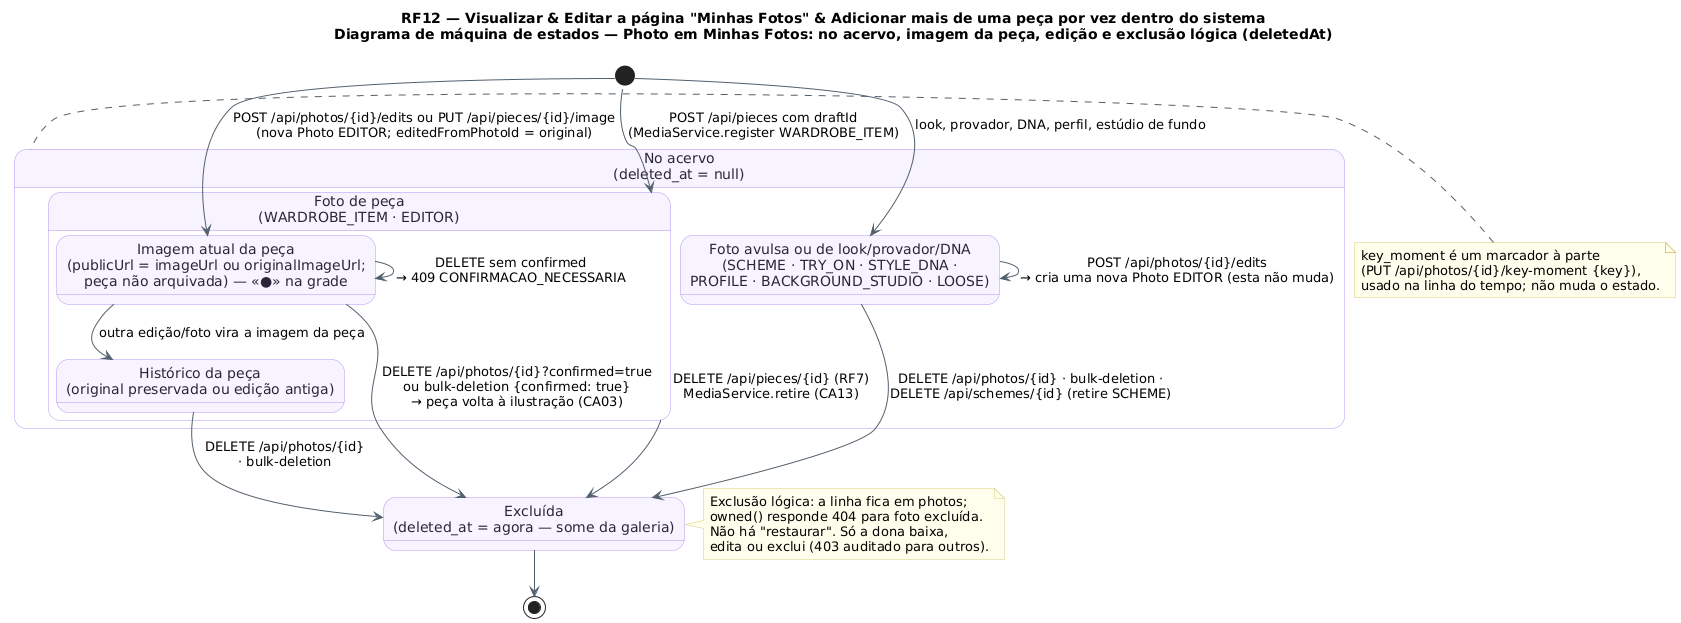

The diagram above was rendered by PlantUML. Its source (embedded in the PNG):
@startuml RF12_MaquinaDeEstados_Foto
!pragma layout smetana
!pragma layout smetana
title RF12 — Visualizar & Editar a página "Minhas Fotos" & Adicionar mais de uma peça por vez dentro do sistema\nDiagrama de máquina de estados — Photo em Minhas Fotos: no acervo, imagem da peça, edição e exclusão lógica (deletedAt)
skinparam backgroundColor #FFFFFF
skinparam state {
  BackgroundColor #F8F4FF
  BorderColor #B695F5
  FontColor #2D2438
  ArrowColor #52606D
}
skinparam note {
  BackgroundColor #FFFDEB
  BorderColor #D8CE78
}

state "No acervo\n(deleted_at = null)" as Ativa {
  state "Foto avulsa ou de look/provador/DNA\n(SCHEME · TRY_ON · STYLE_DNA ·\nPROFILE · BACKGROUND_STUDIO · LOOSE)" as Avulsa
  state "Foto de peça\n(WARDROBE_ITEM · EDITOR)" as DaPeca {
    state "Imagem atual da peça\n(publicUrl = imageUrl ou originalImageUrl;\npeça não arquivada) — «●» na grade" as Atual
    state "Histórico da peça\n(original preservada ou edição antiga)" as Hist
  }
}
state "Excluída\n(deleted_at = agora — some da galeria)" as Excl

[*] --> DaPeca : POST /api/pieces com draftId\n(MediaService.register WARDROBE_ITEM)
[*] --> Avulsa : look, provador, DNA, perfil, estúdio de fundo
[*] --> Atual : POST /api/photos/{id}/edits ou PUT /api/pieces/{id}/image\n(nova Photo EDITOR; editedFromPhotoId = original)
Atual --> Hist : outra edição/foto vira a imagem da peça
Avulsa --> Avulsa : POST /api/photos/{id}/edits\n→ cria uma nova Photo EDITOR (esta não muda)
Atual -down-> Excl : DELETE /api/photos/{id}?confirmed=true\nou bulk-deletion {confirmed: true}\n→ peça volta à ilustração (CA03)
Atual --> Atual : DELETE sem confirmed\n→ 409 CONFIRMACAO_NECESSARIA
Hist -down-> Excl : DELETE /api/photos/{id}\n· bulk-deletion
DaPeca -down-> Excl : DELETE /api/pieces/{id} (RF7)\nMediaService.retire (CA13)
Avulsa -down-> Excl : DELETE /api/photos/{id} · bulk-deletion ·\nDELETE /api/schemes/{id} (retire SCHEME)
Excl --> [*]

note right of Excl
  Exclusão lógica: a linha fica em photos;
  owned() responde 404 para foto excluída.
  Não há "restaurar". Só a dona baixa,
  edita ou exclui (403 auditado para outros).
end note
note left of Ativa
  key_moment é um marcador à parte
  (PUT /api/photos/{id}/key-moment {key}),
  usado na linha do tempo; não muda o estado.
end note
@enduml